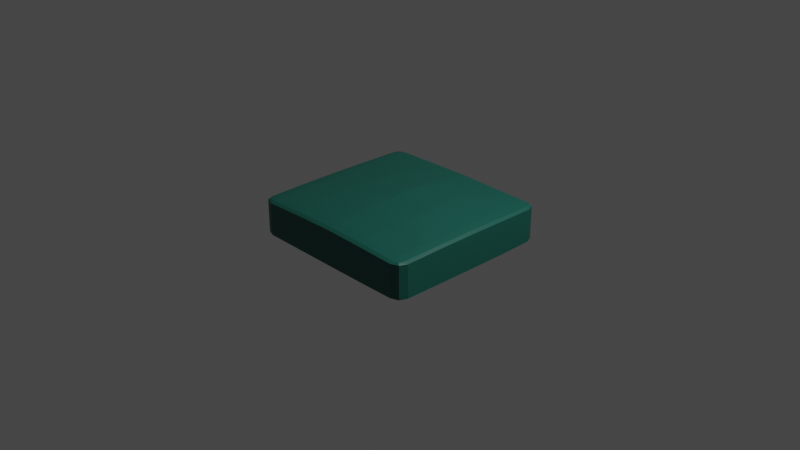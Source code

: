 # Source: pillow.blend  (saved by Blender 3.0.42; exported with 4.5.12 LTS)
import bpy
from mathutils import Matrix  # noqa: F401  (used for matrix-valued properties, if any)

bpy.ops.wm.read_factory_settings(use_empty=True)
scene = bpy.context.scene
scene.name = 'Scene'

# ---- collections
col_collection = bpy.data.collections.new('Collection'); scene.collection.children.link(col_collection)

# ---- materials (node trees are filled in below, after node groups)
mat_accent_pillow_2 = bpy.data.materials.new('accent pillow 2')
mat_accent_pillow_2.use_transparent_shadow = False

# ---- material node trees
mat_accent_pillow_2.use_nodes = True; mat_accent_pillow_2.node_tree.nodes.clear()
_N = mat_accent_pillow_2.node_tree.nodes; _L = mat_accent_pillow_2.node_tree.links
n0 = _N.new('ShaderNodeBsdfPrincipled'); n0.name = 'Principled BSDF'; n0.location = (10, 300)
n0.distribution = 'GGX'
n0.subsurface_method = 'RANDOM_WALK_SKIN'
n0.inputs[0].default_value = (0.008389, 0.1171, 0.08947, 1.0)
n0.inputs[3].default_value = 1.45
n0.inputs[27].default_value = (0.0, 0.0, 0.0, 1.0)
n0.inputs[28].default_value = 1.0
n1 = _N.new('ShaderNodeOutputMaterial'); n1.name = 'Material Output'; n1.location = (300, 300)
_L.new(n0.outputs[0], n1.inputs[0])
n1.is_active_output = True

# ---- world
world_world = bpy.data.worlds.new('World'); scene.world = world_world
world_world.use_nodes = True; world_world.node_tree.nodes.clear()
_N = world_world.node_tree.nodes; _L = world_world.node_tree.links
n0 = _N.new('ShaderNodeOutputWorld'); n0.name = 'World Output'; n0.location = (300, 300)
n1 = _N.new('ShaderNodeBackground'); n1.name = 'Background'; n1.location = (10, 300)
n1.inputs[0].default_value = (0.05088, 0.05088, 0.05088, 1.0)
_L.new(n1.outputs[0], n0.inputs[0])
n0.is_active_output = True
world_world.color = (0.05088, 0.05088, 0.05088)
world_world.use_sun_shadow = False
world_world.sun_shadow_jitter_overblur = 0.0

# ---- cameras
cam_camera = bpy.data.cameras.new('Camera')
cam_camera.clip_end = 100.0
cam_camera.ortho_scale = 7.314

# ---- lights
light_light = bpy.data.lights.new('Light', 'POINT')
light_light.transmission_factor = 0.0
light_light.energy = 1000.0
light_light.shadow_soft_size = 0.1
light_light.shadow_maximum_resolution = 0.006
light_light.use_absolute_resolution = True

# ---- meshes
me_cube_011 = bpy.data.meshes.new('Cube.011')
me_cube_011.from_pydata([(-0.8783, -0.8784, -1.001), (-0.8783, -1.0, -0.8783), (-1.0, -0.8783, -0.8783), (-0.8783, -0.9643, -0.9643), (-0.9486, -0.9486, -0.9486), (-0.9643, -0.9643, -0.8783), (-0.9643, -0.8783, -0.9643), (-0.8783, -1.0, 0.8783), (-0.8779, -0.8772, 1.009), (-1.0, -0.8783, 0.8783), (-0.8783, -0.9643, 0.9651), (-0.9486, -0.9486, 0.9486), (-0.9643, -0.8782, 0.9648), (-0.9643, -0.9643, 0.8783), (-0.8789, 0.8763, -1.016), (-1.0, 0.8782, -0.8788), (-0.8783, 0.9998, -0.8801), (-0.9645, 0.8779, -0.9673), (-0.9486, 0.9485, -0.9489), (-0.9643, 0.9643, -0.8783), (-0.8785, 0.9638, -0.969), (-0.878, 0.8792, 1.007), (-0.8783, 1.0, 0.8787), (-1.0, 0.8783, 0.8783), (-0.8782, 0.9646, 0.9662), (-0.9486, 0.9486, 0.9486), (-0.9643, 0.9643, 0.8783), (-0.9643, 0.8785, 0.9659), (0.8781, -0.8788, -1.004), (1.0, -0.8783, -0.8783), (0.8783, -1.0, -0.8783), (0.9643, -0.8783, -0.9643), (0.9486, -0.9486, -0.9486), (0.9643, -0.9643, -0.8783), (0.8783, -0.9643, -0.9643), (0.8787, -0.877, 1.01), (0.8783, -1.0, 0.8783), (1.0, -0.8783, 0.8783), (0.8783, -0.9642, 0.9654), (0.9486, -0.9486, 0.9486), (0.9643, -0.9643, 0.8783), (0.9644, -0.8782, 0.965), (0.8773, 0.8751, -1.026), (0.878, 0.9993, -0.8843), (0.9999, 0.8778, -0.8821), (0.8779, 0.963, -0.9751), (0.9484, 0.9482, -0.9518), (0.9643, 0.9642, -0.8793), (0.964, 0.8772, -0.9729), (0.8784, 0.8787, 1.003), (1.0, 0.8782, 0.8779), (0.8782, 0.9999, 0.8775), (0.9643, 0.8783, 0.9644), (0.9485, 0.9485, 0.9484), (0.9643, 0.9643, 0.8783), (0.8783, 0.9643, 0.9642), (0.4363, 0.8695, -1.073), (-0.002895, 0.8692, -1.075), (-0.4416, 0.8706, -1.063), (-0.4413, 0.9575, -1.021), (-0.00273, 0.9558, -1.035), (0.4366, 0.9565, -1.029), (-0.4411, 0.9939, -0.9284), (-0.00248, 0.9922, -0.9425), (0.4369, 0.9929, -0.9367), (-0.4367, 0.8859, 1.063), (0.00384, 0.8903, 1.099), (0.4414, 0.8853, 1.058), (0.4405, 0.9685, 0.9987), (0.00255, 0.9724, 1.03), (-0.4376, 0.9691, 1.004), (0.44, 1.003, 0.9013), (0.001923, 1.006, 0.9281), (-0.4381, 1.003, 0.9062), (-0.4397, -0.8801, -1.015), (-0.0008862, -0.8811, -1.023), (0.4383, -0.881, -1.023), (0.4385, -0.9663, -0.9805), (-0.0006047, -0.9662, -0.98), (-0.4395, -0.9655, -0.9739), (0.4387, -1.001, -0.8899), (-0.0003844, -1.001, -0.8882), (-0.4394, -1.001, -0.8841), (0.4424, -0.8679, 1.085), (0.004861, -0.863, 1.126), (-0.4357, -0.8674, 1.09), (-0.4366, -0.9564, 1.03), (0.003733, -0.9526, 1.061), (0.4415, -0.9568, 1.026), (-0.4371, -0.9935, 0.932), (0.003166, -0.9901, 0.9602), (0.4411, -0.9939, 0.9288), (-0.8799, 0.4339, -1.043), (-0.8797, -0.004516, -1.037), (-0.8791, -0.4416, -1.02), (-0.9649, -0.4409, -0.9792), (-0.9655, -0.003605, -0.994), (-0.9656, 0.4351, -0.9978), (-1.0, -0.4405, -0.8892), (-1.001, -0.0029, -0.9022), (-1.001, 0.4358, -0.9056), (-0.8754, -0.43, 1.075), (-0.8744, 0.01208, 1.1), (-0.8759, 0.4467, 1.062), (-0.9628, 0.444, 1.004), (-0.9616, 0.008493, 1.034), (-0.9624, -0.433, 1.015), (-0.9988, 0.4428, 0.9082), (-0.9978, 0.006807, 0.9344), (-0.9985, -0.4344, 0.9172), (0.8769, -0.4436, -1.036), (0.8761, -0.006759, -1.056), (0.8759, 0.4318, -1.061), (0.9624, 0.433, -1.015), (0.9625, -0.00586, -1.013), (0.9632, -0.4427, -0.9934), (0.9983, 0.4339, -0.9215), (0.9984, -0.005071, -0.9201), (0.9991, -0.442, -0.9022), (0.8803, 0.4455, 1.053), (0.8817, 0.01089, 1.09), (0.8808, -0.4311, 1.066), (0.966, -0.434, 1.007), (0.9666, 0.007213, 1.024), (0.9655, 0.4429, 0.995), (1.001, -0.4353, 0.9102), (1.002, 0.005509, 0.9237), (1.001, 0.4417, 0.899), (-0.4415, 0.4316, -1.062), (-0.4414, -0.0072, -1.059), (-0.4408, -0.4444, -1.043), (-0.002337, 0.4318, -1.061), (-0.002814, -0.008843, -1.073), (-0.002291, -0.4463, -1.059), (0.4365, 0.4309, -1.068), (0.4368, -0.007358, -1.061), (0.4372, -0.4453, -1.051), (0.447, 0.4639, 1.204), (0.45, 0.03424, 1.282), (0.4471, -0.414, 1.207), (0.01147, 0.4752, 1.297), (0.01583, 0.04973, 1.41), (0.01103, -0.4045, 1.286), (-0.4312, 0.464, 1.205), (-0.4284, 0.03383, 1.279), (-0.4311, -0.4138, 1.209)], [], [(82, 89, 7, 1), (118, 125, 37, 29), (145, 101, 8, 85), (100, 107, 23, 15), (64, 71, 51, 43), (0, 3, 4, 6), (1, 5, 4, 3), (2, 6, 4, 5), (7, 10, 11, 13), (8, 12, 11, 10), (9, 13, 11, 12), (14, 17, 18, 20), (15, 19, 18, 17), (16, 20, 18, 19), (21, 24, 25, 27), (22, 26, 25, 24), (23, 27, 25, 26), (28, 31, 32, 34), (29, 33, 32, 31), (30, 34, 32, 33), (35, 38, 39, 41), (36, 40, 39, 38), (37, 41, 39, 40), (42, 45, 46, 48), (43, 47, 46, 45), (44, 48, 46, 47), (49, 52, 53, 55), (50, 54, 53, 52), (51, 55, 53, 54), (94, 0, 6, 95), (95, 6, 2, 98), (1, 7, 13, 5), (5, 13, 9, 2), (103, 21, 27, 104), (104, 27, 23, 107), (22, 16, 19, 26), (26, 19, 15, 23), (58, 14, 20, 59), (59, 20, 16, 62), (67, 49, 55, 68), (68, 55, 51, 71), (50, 44, 47, 54), (54, 47, 43, 51), (112, 42, 48, 113), (113, 48, 44, 116), (121, 35, 41, 122), (122, 41, 37, 125), (36, 30, 33, 40), (40, 33, 29, 37), (76, 28, 34, 77), (77, 34, 30, 80), (85, 8, 10, 86), (86, 10, 7, 89), (136, 110, 28, 76), (94, 130, 74, 0), (130, 133, 75, 74), (133, 136, 76, 75), (38, 88, 91, 36), (88, 87, 90, 91), (87, 86, 89, 90), (35, 83, 88, 38), (83, 84, 87, 88), (84, 85, 86, 87), (3, 79, 82, 1), (79, 78, 81, 82), (78, 77, 80, 81), (0, 74, 79, 3), (74, 75, 78, 79), (75, 76, 77, 78), (24, 70, 73, 22), (70, 69, 72, 73), (69, 68, 71, 72), (21, 65, 70, 24), (65, 66, 69, 70), (66, 67, 68, 69), (45, 61, 64, 43), (61, 60, 63, 64), (60, 59, 62, 63), (42, 56, 61, 45), (56, 57, 60, 61), (57, 58, 59, 60), (16, 22, 73, 62), (62, 73, 72, 63), (63, 72, 71, 64), (121, 139, 83, 35), (139, 142, 84, 83), (142, 145, 85, 84), (30, 36, 91, 80), (80, 91, 90, 81), (81, 90, 89, 82), (66, 65, 143, 140), (140, 143, 144, 141), (141, 144, 145, 142), (67, 66, 140, 137), (137, 140, 141, 138), (138, 141, 142, 139), (49, 67, 137, 119), (119, 137, 138, 120), (120, 138, 139, 121), (57, 56, 134, 131), (131, 134, 135, 132), (132, 135, 136, 133), (58, 57, 131, 128), (128, 131, 132, 129), (129, 132, 133, 130), (14, 58, 128, 92), (92, 128, 129, 93), (93, 129, 130, 94), (56, 42, 112, 134), (134, 112, 111, 135), (135, 111, 110, 136), (52, 124, 127, 50), (124, 123, 126, 127), (123, 122, 125, 126), (49, 119, 124, 52), (119, 120, 123, 124), (120, 121, 122, 123), (31, 115, 118, 29), (115, 114, 117, 118), (114, 113, 116, 117), (28, 110, 115, 31), (110, 111, 114, 115), (111, 112, 113, 114), (12, 106, 109, 9), (106, 105, 108, 109), (105, 104, 107, 108), (8, 101, 106, 12), (101, 102, 105, 106), (102, 103, 104, 105), (17, 97, 100, 15), (97, 96, 99, 100), (96, 95, 98, 99), (14, 92, 97, 17), (92, 93, 96, 97), (93, 94, 95, 96), (2, 9, 109, 98), (98, 109, 108, 99), (99, 108, 107, 100), (65, 21, 103, 143), (143, 103, 102, 144), (144, 102, 101, 145), (44, 50, 127, 116), (116, 127, 126, 117), (117, 126, 125, 118)])
_uv = me_cube_011.uv_layers.new(name='UVMap')
_uv.uv.foreach_set('vector', [0.3902, 0.9299, 0.6098, 0.9299, 0.6098, 0.9848, 0.3902, 0.9848, 0.3902, 0.6799, 0.6098, 0.6799, 0.6098, 0.7348, 0.3902, 0.7348, 0.8049, 0.6799, 0.8598, 0.6799, 0.8598, 0.7348, 0.8049, 0.7348, 0.3902, 0.1799, 0.6098, 0.1799, 0.6098, 0.2348, 0.3902, 0.2348, 0.3902, 0.4299, 0.6098, 0.4299, 0.6098, 0.4848, 0.3902, 0.4848, 0.1402, 0.7348, 0.1402, 0.75, 0.1314, 0.75, 0.125, 0.7348, 0.3902, 0.9848, 0.3902, 1.0, 0.3814, 1.0, 0.375, 0.9848, 0.3902, 0.01522, 0.375, 0.01522, 0.375, 0.006431, 0.3902, 0.0, 0.6098, 0.9848, 0.625, 0.9848, 0.625, 0.9936, 0.6098, 1.0, 0.8598, 0.7348, 0.875, 0.7348, 0.875, 0.7436, 0.8598, 0.75, 0.6098, 0.01522, 0.6098, 0.0, 0.6186, 0.0, 0.625, 0.01522, 0.1402, 0.5152, 0.125, 0.5152, 0.125, 0.5064, 0.1402, 0.5, 0.3902, 0.2348, 0.3902, 0.25, 0.3814, 0.25, 0.375, 0.2348, 0.3902, 0.2652, 0.375, 0.2652, 0.375, 0.2564, 0.3902, 0.25, 0.8598, 0.5152, 0.8598, 0.5, 0.8686, 0.5, 0.875, 0.5152, 0.6098, 0.2652, 0.6098, 0.25, 0.6186, 0.25, 0.625, 0.2652, 0.6098, 0.2348, 0.625, 0.2348, 0.625, 0.2436, 0.6098, 0.25, 0.3598, 0.7348, 0.375, 0.7348, 0.3771, 0.75, 0.3598, 0.75, 0.3902, 0.7348, 0.3902, 0.75, 0.3771, 0.75, 0.375, 0.7348, 0.3902, 0.7652, 0.375, 0.7652, 0.3771, 0.75, 0.3902, 0.75, 0.6402, 0.7348, 0.6402, 0.75, 0.625, 0.7479, 0.625, 0.7348, 0.6098, 0.7652, 0.6098, 0.75, 0.625, 0.7479, 0.625, 0.7652, 0.6098, 0.7348, 0.625, 0.7348, 0.625, 0.7479, 0.6098, 0.75, 0.3598, 0.5152, 0.3598, 0.5, 0.375, 0.5021, 0.375, 0.5152, 0.3902, 0.4848, 0.3902, 0.5, 0.375, 0.5021, 0.375, 0.4848, 0.3902, 0.5152, 0.375, 0.5152, 0.375, 0.5021, 0.3902, 0.5, 0.6402, 0.5152, 0.625, 0.5152, 0.6229, 0.5, 0.6402, 0.5, 0.6098, 0.5152, 0.6098, 0.5, 0.6229, 0.5, 0.625, 0.5152, 0.6098, 0.4848, 0.625, 0.4848, 0.6229, 0.5, 0.6098, 0.5, 0.1402, 0.6799, 0.1402, 0.7348, 0.125, 0.7348, 0.125, 0.6799, 0.375, 0.07011, 0.375, 0.01522, 0.3902, 0.01522, 0.3902, 0.07011, 0.3902, 0.9848, 0.6098, 0.9848, 0.6098, 1.0, 0.3902, 1.0, 0.3902, 0.0, 0.6098, 0.0, 0.6098, 0.01522, 0.3902, 0.01522, 0.8598, 0.5701, 0.8598, 0.5152, 0.875, 0.5152, 0.875, 0.5701, 0.625, 0.1799, 0.625, 0.2348, 0.6098, 0.2348, 0.6098, 0.1799, 0.6098, 0.2652, 0.3902, 0.2652, 0.3902, 0.25, 0.6098, 0.25, 0.6098, 0.25, 0.3902, 0.25, 0.3902, 0.2348, 0.6098, 0.2348, 0.1951, 0.5152, 0.1402, 0.5152, 0.1402, 0.5, 0.1951, 0.5, 0.375, 0.3201, 0.375, 0.2652, 0.3902, 0.2652, 0.3902, 0.3201, 0.6951, 0.5152, 0.6402, 0.5152, 0.6402, 0.5, 0.6951, 0.5, 0.625, 0.4299, 0.625, 0.4848, 0.6098, 0.4848, 0.6098, 0.4299, 0.6098, 0.5152, 0.3902, 0.5152, 0.3902, 0.5, 0.6098, 0.5, 0.6098, 0.5, 0.3902, 0.5, 0.3902, 0.4848, 0.6098, 0.4848, 0.3598, 0.5701, 0.3598, 0.5152, 0.375, 0.5152, 0.375, 0.5701, 0.375, 0.5701, 0.375, 0.5152, 0.3902, 0.5152, 0.3902, 0.5701, 0.6402, 0.6799, 0.6402, 0.7348, 0.625, 0.7348, 0.625, 0.6799, 0.625, 0.6799, 0.625, 0.7348, 0.6098, 0.7348, 0.6098, 0.6799, 0.6098, 0.7652, 0.3902, 0.7652, 0.3902, 0.75, 0.6098, 0.75, 0.6098, 0.75, 0.3902, 0.75, 0.3902, 0.7348, 0.6098, 0.7348, 0.3049, 0.7348, 0.3598, 0.7348, 0.3598, 0.75, 0.3049, 0.75, 0.375, 0.8201, 0.375, 0.7652, 0.3902, 0.7652, 0.3902, 0.8201, 0.8049, 0.7348, 0.8598, 0.7348, 0.8598, 0.75, 0.8049, 0.75, 0.625, 0.9299, 0.625, 0.9848, 0.6098, 0.9848, 0.6098, 0.9299, 0.3049, 0.6799, 0.3598, 0.6799, 0.3598, 0.7348, 0.3049, 0.7348, 0.1402, 0.6799, 0.1951, 0.6799, 0.1951, 0.7348, 0.1402, 0.7348, 0.1951, 0.6799, 0.25, 0.6799, 0.25, 0.7348, 0.1951, 0.7348, 0.25, 0.6799, 0.3049, 0.6799, 0.3049, 0.7348, 0.25, 0.7348, 0.625, 0.7652, 0.625, 0.8201, 0.6098, 0.8201, 0.6098, 0.7652, 0.625, 0.8201, 0.625, 0.875, 0.6098, 0.875, 0.6098, 0.8201, 0.625, 0.875, 0.625, 0.9299, 0.6098, 0.9299, 0.6098, 0.875, 0.6402, 0.7348, 0.6951, 0.7348, 0.6951, 0.75, 0.6402, 0.75, 0.6951, 0.7348, 0.75, 0.7348, 0.75, 0.75, 0.6951, 0.75, 0.75, 0.7348, 0.8049, 0.7348, 0.8049, 0.75, 0.75, 0.75, 0.375, 0.9848, 0.375, 0.9299, 0.3902, 0.9299, 0.3902, 0.9848, 0.375, 0.9299, 0.375, 0.875, 0.3902, 0.875, 0.3902, 0.9299, 0.375, 0.875, 0.375, 0.8201, 0.3902, 0.8201, 0.3902, 0.875, 0.1402, 0.7348, 0.1951, 0.7348, 0.1951, 0.75, 0.1402, 0.75, 0.1951, 0.7348, 0.25, 0.7348, 0.25, 0.75, 0.1951, 0.75, 0.25, 0.7348, 0.3049, 0.7348, 0.3049, 0.75, 0.25, 0.75, 0.625, 0.2652, 0.625, 0.3201, 0.6098, 0.3201, 0.6098, 0.2652, 0.625, 0.3201, 0.625, 0.375, 0.6098, 0.375, 0.6098, 0.3201, 0.625, 0.375, 0.625, 0.4299, 0.6098, 0.4299, 0.6098, 0.375, 0.8598, 0.5152, 0.8049, 0.5152, 0.8049, 0.5, 0.8598, 0.5, 0.8049, 0.5152, 0.75, 0.5152, 0.75, 0.5, 0.8049, 0.5, 0.75, 0.5152, 0.6951, 0.5152, 0.6951, 0.5, 0.75, 0.5, 0.375, 0.4848, 0.375, 0.4299, 0.3902, 0.4299, 0.3902, 0.4848, 0.375, 0.4299, 0.375, 0.375, 0.3902, 0.375, 0.3902, 0.4299, 0.375, 0.375, 0.375, 0.3201, 0.3902, 0.3201, 0.3902, 0.375, 0.3598, 0.5152, 0.3049, 0.5152, 0.3049, 0.5, 0.3598, 0.5, 0.3049, 0.5152, 0.25, 0.5152, 0.25, 0.5, 0.3049, 0.5, 0.25, 0.5152, 0.1951, 0.5152, 0.1951, 0.5, 0.25, 0.5, 0.3902, 0.2652, 0.6098, 0.2652, 0.6098, 0.3201, 0.3902, 0.3201, 0.3902, 0.3201, 0.6098, 0.3201, 0.6098, 0.375, 0.3902, 0.375, 0.3902, 0.375, 0.6098, 0.375, 0.6098, 0.4299, 0.3902, 0.4299, 0.6402, 0.6799, 0.6951, 0.6799, 0.6951, 0.7348, 0.6402, 0.7348, 0.6951, 0.6799, 0.75, 0.6799, 0.75, 0.7348, 0.6951, 0.7348, 0.75, 0.6799, 0.8049, 0.6799, 0.8049, 0.7348, 0.75, 0.7348, 0.3902, 0.7652, 0.6098, 0.7652, 0.6098, 0.8201, 0.3902, 0.8201, 0.3902, 0.8201, 0.6098, 0.8201, 0.6098, 0.875, 0.3902, 0.875, 0.3902, 0.875, 0.6098, 0.875, 0.6098, 0.9299, 0.3902, 0.9299, 0.75, 0.5152, 0.8049, 0.5152, 0.8049, 0.5701, 0.75, 0.5701, 0.75, 0.5701, 0.8049, 0.5701, 0.8049, 0.625, 0.75, 0.625, 0.75, 0.625, 0.8049, 0.625, 0.8049, 0.6799, 0.75, 0.6799, 0.6951, 0.5152, 0.75, 0.5152, 0.75, 0.5701, 0.6951, 0.5701, 0.6951, 0.5701, 0.75, 0.5701, 0.75, 0.625, 0.6951, 0.625, 0.6951, 0.625, 0.75, 0.625, 0.75, 0.6799, 0.6951, 0.6799, 0.6402, 0.5152, 0.6951, 0.5152, 0.6951, 0.5701, 0.6402, 0.5701, 0.6402, 0.5701, 0.6951, 0.5701, 0.6951, 0.625, 0.6402, 0.625, 0.6402, 0.625, 0.6951, 0.625, 0.6951, 0.6799, 0.6402, 0.6799, 0.25, 0.5152, 0.3049, 0.5152, 0.3049, 0.5701, 0.25, 0.5701, 0.25, 0.5701, 0.3049, 0.5701, 0.3049, 0.625, 0.25, 0.625, 0.25, 0.625, 0.3049, 0.625, 0.3049, 0.6799, 0.25, 0.6799, 0.1951, 0.5152, 0.25, 0.5152, 0.25, 0.5701, 0.1951, 0.5701, 0.1951, 0.5701, 0.25, 0.5701, 0.25, 0.625, 0.1951, 0.625, 0.1951, 0.625, 0.25, 0.625, 0.25, 0.6799, 0.1951, 0.6799, 0.1402, 0.5152, 0.1951, 0.5152, 0.1951, 0.5701, 0.1402, 0.5701, 0.1402, 0.5701, 0.1951, 0.5701, 0.1951, 0.625, 0.1402, 0.625, 0.1402, 0.625, 0.1951, 0.625, 0.1951, 0.6799, 0.1402, 0.6799, 0.3049, 0.5152, 0.3598, 0.5152, 0.3598, 0.5701, 0.3049, 0.5701, 0.3049, 0.5701, 0.3598, 0.5701, 0.3598, 0.625, 0.3049, 0.625, 0.3049, 0.625, 0.3598, 0.625, 0.3598, 0.6799, 0.3049, 0.6799, 0.625, 0.5152, 0.625, 0.5701, 0.6098, 0.5701, 0.6098, 0.5152, 0.625, 0.5701, 0.625, 0.625, 0.6098, 0.625, 0.6098, 0.5701, 0.625, 0.625, 0.625, 0.6799, 0.6098, 0.6799, 0.6098, 0.625, 0.6402, 0.5152, 0.6402, 0.5701, 0.625, 0.5701, 0.625, 0.5152, 0.6402, 0.5701, 0.6402, 0.625, 0.625, 0.625, 0.625, 0.5701, 0.6402, 0.625, 0.6402, 0.6799, 0.625, 0.6799, 0.625, 0.625, 0.375, 0.7348, 0.375, 0.6799, 0.3902, 0.6799, 0.3902, 0.7348, 0.375, 0.6799, 0.375, 0.625, 0.3902, 0.625, 0.3902, 0.6799, 0.375, 0.625, 0.375, 0.5701, 0.3902, 0.5701, 0.3902, 0.625, 0.3598, 0.7348, 0.3598, 0.6799, 0.375, 0.6799, 0.375, 0.7348, 0.3598, 0.6799, 0.3598, 0.625, 0.375, 0.625, 0.375, 0.6799, 0.3598, 0.625, 0.3598, 0.5701, 0.375, 0.5701, 0.375, 0.625, 0.625, 0.01522, 0.625, 0.07011, 0.6098, 0.07011, 0.6098, 0.01522, 0.625, 0.07011, 0.625, 0.125, 0.6098, 0.125, 0.6098, 0.07011, 0.625, 0.125, 0.625, 0.1799, 0.6098, 0.1799, 0.6098, 0.125, 0.8598, 0.7348, 0.8598, 0.6799, 0.875, 0.6799, 0.875, 0.7348, 0.8598, 0.6799, 0.8598, 0.625, 0.875, 0.625, 0.875, 0.6799, 0.8598, 0.625, 0.8598, 0.5701, 0.875, 0.5701, 0.875, 0.625, 0.375, 0.2348, 0.375, 0.1799, 0.3902, 0.1799, 0.3902, 0.2348, 0.375, 0.1799, 0.375, 0.125, 0.3902, 0.125, 0.3902, 0.1799, 0.375, 0.125, 0.375, 0.07011, 0.3902, 0.07011, 0.3902, 0.125, 0.1402, 0.5152, 0.1402, 0.5701, 0.125, 0.5701, 0.125, 0.5152, 0.1402, 0.5701, 0.1402, 0.625, 0.125, 0.625, 0.125, 0.5701, 0.1402, 0.625, 0.1402, 0.6799, 0.125, 0.6799, 0.125, 0.625, 0.3902, 0.01522, 0.6098, 0.01522, 0.6098, 0.07011, 0.3902, 0.07011, 0.3902, 0.07011, 0.6098, 0.07011, 0.6098, 0.125, 0.3902, 0.125, 0.3902, 0.125, 0.6098, 0.125, 0.6098, 0.1799, 0.3902, 0.1799, 0.8049, 0.5152, 0.8598, 0.5152, 0.8598, 0.5701, 0.8049, 0.5701, 0.8049, 0.5701, 0.8598, 0.5701, 0.8598, 0.625, 0.8049, 0.625, 0.8049, 0.625, 0.8598, 0.625, 0.8598, 0.6799, 0.8049, 0.6799, 0.3902, 0.5152, 0.6098, 0.5152, 0.6098, 0.5701, 0.3902, 0.5701, 0.3902, 0.5701, 0.6098, 0.5701, 0.6098, 0.625, 0.3902, 0.625, 0.3902, 0.625, 0.6098, 0.625, 0.6098, 0.6799, 0.3902, 0.6799])
me_cube_011.materials.append(mat_accent_pillow_2)
me_cube_011.use_remesh_fix_poles = True
me_cube_011.use_remesh_preserve_attributes = False
me_cube_011.update()

# ---- objects
ob_light = bpy.data.objects.new('Light', light_light)
ob_camera = bpy.data.objects.new('Camera', cam_camera)
ob_cube_011 = bpy.data.objects.new('Cube.011', me_cube_011)

# ---- transforms, parenting, visibility, modifiers, constraints
ob_light.location = (4.076, 1.005, 5.904)
ob_light.rotation_euler = (0.6503, 0.05522, 1.866)
ob_light.lock_rotations_4d = False
ob_light.empty_display_type = 'ARROWS'
ob_light.color = (0.0, 0.0, 0.0, 0.0)
ob_light.lineart.crease_threshold = 0.0
ob_camera.location = (7.359, -6.926, 4.958)
ob_camera.rotation_euler = (1.109, 0.0, 0.8149)
ob_camera.lock_rotations_4d = False
ob_camera.empty_display_type = 'ARROWS'
ob_camera.color = (0.0, 0.0, 0.0, 0.0)
ob_camera.display_type = 'WIRE'
ob_camera.lineart.crease_threshold = 0.0
ob_cube_011.location = (0.0, 0.0, 0.0)
ob_cube_011.scale = (1.001, 0.9459, 0.2043)

# ---- collection membership
col_collection.objects.link(ob_light)
col_collection.objects.link(ob_camera)
col_collection.objects.link(ob_cube_011)

# ---- scene / render settings (as saved in the file)
scene.camera = ob_camera
scene.frame_start = 1; scene.frame_end = 250; scene.frame_set(1)
scene.render.engine = 'BLENDER_EEVEE_NEXT'
scene.cycles.sampling_pattern = 'TABULATED_SOBOL'
scene.cycles.use_light_tree = False
scene.view_settings.view_transform = 'Filmic'
bpy.context.view_layer.update()

